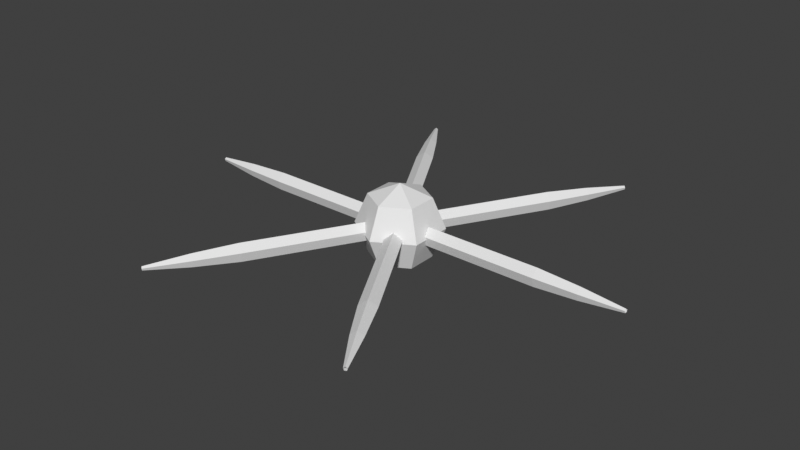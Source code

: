 # Source: speeder.blend  (saved by Blender 4.5.90; exported with 4.5.12 LTS)
import bpy
from mathutils import Matrix  # noqa: F401  (used for matrix-valued properties, if any)

bpy.ops.wm.read_factory_settings(use_empty=True)
scene = bpy.context.scene
scene.name = 'Scene'

# ---- collections
col_collection = bpy.data.collections.new('Collection'); scene.collection.children.link(col_collection)

# ---- world
world_world = bpy.data.worlds.new('World'); scene.world = world_world
world_world.use_nodes = True; world_world.node_tree.nodes.clear()
_N = world_world.node_tree.nodes; _L = world_world.node_tree.links
n0 = _N.new('ShaderNodeOutputWorld'); n0.name = 'World Output'; n0.location = (200, 100)
n1 = _N.new('ShaderNodeBackground'); n1.name = 'Background'; n1.location = (-200, 100)
n1.inputs[0].default_value = (0.05088, 0.05088, 0.05088, 1.0)
_L.new(n1.outputs[0], n0.inputs[0])
n0.is_active_output = True
world_world.color = (0.05088, 0.05088, 0.05088)
world_world.sun_shadow_jitter_overblur = 0.0

# ---- meshes
me_sphere = bpy.data.meshes.new('Sphere')
me_sphere.from_pydata([(-0.6124, 0.3536, 0.7071), (-0.866, 0.5, 0.0), (-0.6124, 0.3536, -0.7071), (0.0, 0.7071, 0.7071), (0.0, 1.0, 0.0), (0.0, 0.7071, -0.7071), (0.6124, 0.3536, 0.7071), (0.866, 0.5, 0.0), (0.6124, 0.3536, -0.7071), (0.6124, -0.3536, 0.7071), (0.866, -0.5, 0.0), (0.6124, -0.3536, -0.7071), (0.0, 0.0, -1.0), (0.0, 0.0, 1.0), (-1.192e-07, -0.7071, 0.7071), (-1.192e-07, -1.0, 0.0), (-1.192e-07, -0.7071, -0.7071), (-0.6124, -0.3536, 0.7071), (-0.866, -0.5, 0.0), (-0.6124, -0.3536, -0.7071)], [], [(12, 2, 5), (1, 0, 3, 4), (2, 1, 4, 5), (0, 13, 3), (4, 3, 6, 7), (5, 4, 7, 8), (3, 13, 6), (12, 5, 8), (12, 8, 11), (7, 6, 9, 10), (8, 7, 10, 11), (6, 13, 9), (12, 11, 16), (10, 9, 14, 15), (11, 10, 15, 16), (9, 13, 14), (12, 16, 19), (15, 14, 17, 18), (16, 15, 18, 19), (14, 13, 17), (12, 19, 2), (18, 17, 0, 1), (19, 18, 1, 2), (17, 13, 0)])
_uv = me_sphere.uv_layers.new(name='UVMap')
_uv.uv.foreach_set('vector', [0.5833, 0.0, 0.6667, 0.25, 0.5, 0.25, 0.6667, 0.5, 0.6667, 0.75, 0.5, 0.75, 0.5, 0.5, 0.6667, 0.25, 0.6667, 0.5, 0.5, 0.5, 0.5, 0.25, 0.6667, 0.75, 0.5833, 1.0, 0.5, 0.75, 0.5, 0.5, 0.5, 0.75, 0.3333, 0.75, 0.3333, 0.5, 0.5, 0.25, 0.5, 0.5, 0.3333, 0.5, 0.3333, 0.25, 0.5, 0.75, 0.4167, 1.0, 0.3333, 0.75, 0.4167, 0.0, 0.5, 0.25, 0.3333, 0.25, 0.25, 0.0, 0.3333, 0.25, 0.1667, 0.25, 0.3333, 0.5, 0.3333, 0.75, 0.1667, 0.75, 0.1667, 0.5, 0.3333, 0.25, 0.3333, 0.5, 0.1667, 0.5, 0.1667, 0.25, 0.3333, 0.75, 0.25, 1.0, 0.1667, 0.75, 0.08333, 0.0, 0.1667, 0.25, 0.0, 0.25, 0.1667, 0.5, 0.1667, 0.75, 0.0, 0.75, 0.0, 0.5, 0.1667, 0.25, 0.1667, 0.5, 0.0, 0.5, 0.0, 0.25, 0.1667, 0.75, 0.08333, 1.0, 0.0, 0.75, 0.9167, 0.0, 1.0, 0.25, 0.8333, 0.25, 1.0, 0.5, 1.0, 0.75, 0.8333, 0.75, 0.8333, 0.5, 1.0, 0.25, 1.0, 0.5, 0.8333, 0.5, 0.8333, 0.25, 1.0, 0.75, 0.9167, 1.0, 0.8333, 0.75, 0.75, 0.0, 0.8333, 0.25, 0.6667, 0.25, 0.8333, 0.5, 0.8333, 0.75, 0.6667, 0.75, 0.6667, 0.5, 0.8333, 0.25, 0.8333, 0.5, 0.6667, 0.5, 0.6667, 0.25, 0.8333, 0.75, 0.75, 1.0, 0.6667, 0.75])
me_sphere.update()
me_cone = bpy.data.meshes.new('Cone')
me_cone.from_pydata([(0.71, 2.384e-07, 0.21), (3.516, 1.192e-06, 0.21), (3.516, 0.1997, 0.06489), (3.516, 0.1234, -0.1699), (3.516, -0.1234, -0.1699), (3.516, -0.1997, 0.06489), (5.509, 2.384e-06, 0.04558), (0.71, 0.1997, 0.06489), (0.71, 0.1234, -0.1699), (0.71, -0.1234, -0.1699), (0.71, -0.1997, 0.06489), (2.853, 9.537e-07, 0.21), (2.653, 9.537e-07, 0.21), (2.753, -0.1997, 0.06489), (2.528, -0.1234, -0.1699), (2.978, -0.1234, -0.1699), (2.978, 0.1234, -0.1699), (2.528, 0.1234, -0.1699), (2.753, 0.1997, 0.06489), (5.509, 0.04336, 0.01409), (5.509, 0.0268, -0.03688), (5.509, -0.02679, -0.03688), (5.509, -0.04335, 0.01409), (4.512, 0.08858, -0.1219), (4.512, -0.08858, -0.1219), (4.512, -0.1433, 0.04657), (4.512, 1.669e-06, 0.1507), (4.512, 0.1433, 0.04657), (0.355, 0.6149, 0.21), (1.758, 3.045, 0.21), (1.585, 3.145, 0.06489), (1.651, 3.106, -0.1699), (1.865, 2.983, -0.1699), (1.931, 2.945, 0.06489), (2.755, 4.771, 0.04558), (0.182, 0.7147, 0.06489), (0.2481, 0.6766, -0.1699), (0.4619, 0.5532, -0.1699), (0.528, 0.515, 0.06489), (1.426, 2.471, 0.21), (1.326, 2.298, 0.21), (1.549, 2.284, 0.06489), (1.371, 2.127, -0.1699), (1.596, 2.518, -0.1699), (1.382, 2.641, -0.1699), (1.157, 2.251, -0.1699), (1.204, 2.484, 0.06489), (2.717, 4.793, 0.01409), (2.731, 4.784, -0.03688), (2.778, 4.758, -0.03688), (2.792, 4.749, 0.01409), (2.18, 3.952, -0.1219), (2.333, 3.864, -0.1219), (2.38, 3.836, 0.04657), (2.256, 3.908, 0.1507), (2.132, 3.98, 0.04657), (-0.355, 0.6149, 0.21), (-1.758, 3.045, 0.21), (-1.931, 2.945, 0.06489), (-1.865, 2.983, -0.1699), (-1.651, 3.106, -0.1699), (-1.585, 3.145, 0.06489), (-2.755, 4.771, 0.04558), (-0.528, 0.515, 0.06489), (-0.4619, 0.5532, -0.1699), (-0.2481, 0.6766, -0.1699), (-0.182, 0.7147, 0.06489), (-1.426, 2.471, 0.21), (-1.326, 2.298, 0.21), (-1.204, 2.484, 0.06489), (-1.157, 2.251, -0.1699), (-1.382, 2.641, -0.1699), (-1.596, 2.518, -0.1699), (-1.371, 2.127, -0.1699), (-1.549, 2.284, 0.06489), (-2.792, 4.749, 0.01409), (-2.778, 4.758, -0.03688), (-2.731, 4.784, -0.03688), (-2.717, 4.793, 0.01409), (-2.333, 3.864, -0.1219), (-2.18, 3.952, -0.1219), (-2.132, 3.98, 0.04657), (-2.256, 3.908, 0.1507), (-2.38, 3.836, 0.04657), (-0.71, -1.654e-07, 0.21), (-3.516, -7.623e-07, 0.21), (-3.516, -0.1997, 0.06489), (-3.516, -0.1234, -0.1699), (-3.516, 0.1234, -0.1699), (-3.516, 0.1997, 0.06489), (-5.509, -1.298e-06, 0.04558), (-0.71, -0.1997, 0.06489), (-0.71, -0.1234, -0.1699), (-0.71, 0.1234, -0.1699), (-0.71, 0.1997, 0.06489), (-2.853, -4.251e-07, 0.21), (-2.653, -3.953e-07, 0.21), (-2.753, 0.1997, 0.06489), (-2.528, 0.1234, -0.1699), (-2.978, 0.1234, -0.1699), (-2.978, -0.1234, -0.1699), (-2.528, -0.1234, -0.1699), (-2.753, -0.1997, 0.06489), (-5.509, -0.04335, 0.01409), (-5.509, -0.0268, -0.03688), (-5.509, 0.02679, -0.03688), (-5.509, 0.04335, 0.01409), (-4.512, -0.08858, -0.1219), (-4.512, 0.08858, -0.1219), (-4.512, 0.1433, 0.04657), (-4.512, -6.724e-07, 0.1507), (-4.512, -0.1433, 0.04657), (-0.355, -0.6149, 0.21), (-1.758, -3.045, 0.21), (-1.585, -3.145, 0.06489), (-1.651, -3.106, -0.1699), (-1.865, -2.983, -0.1699), (-1.931, -2.945, 0.06489), (-2.755, -4.771, 0.04558), (-0.182, -0.7147, 0.06489), (-0.2481, -0.6766, -0.1699), (-0.4619, -0.5532, -0.1699), (-0.528, -0.515, 0.06489), (-1.426, -2.471, 0.21), (-1.326, -2.298, 0.21), (-1.549, -2.284, 0.06489), (-1.371, -2.127, -0.1699), (-1.596, -2.518, -0.1699), (-1.382, -2.641, -0.1699), (-1.157, -2.251, -0.1699), (-1.204, -2.484, 0.06489), (-2.717, -4.793, 0.01409), (-2.731, -4.784, -0.03688), (-2.778, -4.758, -0.03688), (-2.792, -4.749, 0.01409), (-2.18, -3.952, -0.1219), (-2.333, -3.864, -0.1219), (-2.38, -3.836, 0.04657), (-2.256, -3.908, 0.1507), (-2.132, -3.98, 0.04657), (0.355, -0.6149, 0.21), (1.758, -3.045, 0.21), (1.931, -2.945, 0.06489), (1.865, -2.983, -0.1699), (1.651, -3.106, -0.1699), (1.585, -3.145, 0.06489), (2.755, -4.771, 0.04558), (0.528, -0.515, 0.06489), (0.4619, -0.5532, -0.1699), (0.2481, -0.6766, -0.1699), (0.182, -0.7147, 0.06489), (1.426, -2.471, 0.21), (1.326, -2.298, 0.21), (1.204, -2.484, 0.06489), (1.157, -2.251, -0.1699), (1.382, -2.641, -0.1699), (1.596, -2.518, -0.1699), (1.371, -2.127, -0.1699), (1.549, -2.284, 0.06489), (2.792, -4.749, 0.01409), (2.778, -4.758, -0.03688), (2.731, -4.784, -0.03688), (2.717, -4.793, 0.01409), (2.333, -3.864, -0.1219), (2.18, -3.952, -0.1219), (2.132, -3.98, 0.04657), (2.256, -3.908, 0.1507), (2.38, -3.836, 0.04657)], [], [(12, 18, 7, 0), (23, 27, 19, 20), (17, 14, 9, 8), (25, 24, 21, 22), (14, 13, 10, 9), (26, 25, 22, 6), (13, 12, 0, 10), (24, 23, 20, 21), (18, 17, 8, 7), (27, 26, 6, 19), (2, 3, 16, 18), (18, 16, 17), (5, 1, 11, 13), (13, 11, 12), (4, 5, 13, 15), (15, 13, 14), (3, 4, 15, 16), (16, 15, 14, 17), (1, 2, 18, 11), (11, 18, 12), (2, 1, 26, 27), (4, 3, 23, 24), (1, 5, 25, 26), (5, 4, 24, 25), (3, 2, 27, 23), (40, 46, 35, 28), (51, 55, 47, 48), (45, 42, 37, 36), (53, 52, 49, 50), (42, 41, 38, 37), (54, 53, 50, 34), (41, 40, 28, 38), (52, 51, 48, 49), (46, 45, 36, 35), (55, 54, 34, 47), (30, 31, 44, 46), (46, 44, 45), (33, 29, 39, 41), (41, 39, 40), (32, 33, 41, 43), (43, 41, 42), (31, 32, 43, 44), (44, 43, 42, 45), (29, 30, 46, 39), (39, 46, 40), (30, 29, 54, 55), (32, 31, 51, 52), (29, 33, 53, 54), (33, 32, 52, 53), (31, 30, 55, 51), (68, 74, 63, 56), (79, 83, 75, 76), (73, 70, 65, 64), (81, 80, 77, 78), (70, 69, 66, 65), (82, 81, 78, 62), (69, 68, 56, 66), (80, 79, 76, 77), (74, 73, 64, 63), (83, 82, 62, 75), (58, 59, 72, 74), (74, 72, 73), (61, 57, 67, 69), (69, 67, 68), (60, 61, 69, 71), (71, 69, 70), (59, 60, 71, 72), (72, 71, 70, 73), (57, 58, 74, 67), (67, 74, 68), (58, 57, 82, 83), (60, 59, 79, 80), (57, 61, 81, 82), (61, 60, 80, 81), (59, 58, 83, 79), (96, 102, 91, 84), (107, 111, 103, 104), (101, 98, 93, 92), (109, 108, 105, 106), (98, 97, 94, 93), (110, 109, 106, 90), (97, 96, 84, 94), (108, 107, 104, 105), (102, 101, 92, 91), (111, 110, 90, 103), (86, 87, 100, 102), (102, 100, 101), (89, 85, 95, 97), (97, 95, 96), (88, 89, 97, 99), (99, 97, 98), (87, 88, 99, 100), (100, 99, 98, 101), (85, 86, 102, 95), (95, 102, 96), (86, 85, 110, 111), (88, 87, 107, 108), (85, 89, 109, 110), (89, 88, 108, 109), (87, 86, 111, 107), (124, 130, 119, 112), (135, 139, 131, 132), (129, 126, 121, 120), (137, 136, 133, 134), (126, 125, 122, 121), (138, 137, 134, 118), (125, 124, 112, 122), (136, 135, 132, 133), (130, 129, 120, 119), (139, 138, 118, 131), (114, 115, 128, 130), (130, 128, 129), (117, 113, 123, 125), (125, 123, 124), (116, 117, 125, 127), (127, 125, 126), (115, 116, 127, 128), (128, 127, 126, 129), (113, 114, 130, 123), (123, 130, 124), (114, 113, 138, 139), (116, 115, 135, 136), (113, 117, 137, 138), (117, 116, 136, 137), (115, 114, 139, 135), (152, 158, 147, 140), (163, 167, 159, 160), (157, 154, 149, 148), (165, 164, 161, 162), (154, 153, 150, 149), (166, 165, 162, 146), (153, 152, 140, 150), (164, 163, 160, 161), (158, 157, 148, 147), (167, 166, 146, 159), (142, 143, 156, 158), (158, 156, 157), (145, 141, 151, 153), (153, 151, 152), (144, 145, 153, 155), (155, 153, 154), (143, 144, 155, 156), (156, 155, 154, 157), (141, 142, 158, 151), (151, 158, 152), (142, 141, 166, 167), (144, 143, 163, 164), (141, 145, 165, 166), (145, 144, 164, 165), (143, 142, 167, 163)])
_uv = me_cone.uv_layers.new(name='UVMap')
_uv.uv.foreach_set('vector', [0.25, 0.49, 0.4783, 0.3242, 0.4783, 0.3242, 0.25, 0.49, 0.3911, 0.05584, 0.4783, 0.3242, 0.4783, 0.3242, 0.3911, 0.05584, 0.3911, 0.05584, 0.1089, 0.05584, 0.1089, 0.05584, 0.3911, 0.05584, 0.02175, 0.3242, 0.1089, 0.05584, 0.1089, 0.05584, 0.02175, 0.3242, 0.1089, 0.05584, 0.02175, 0.3242, 0.02175, 0.3242, 0.1089, 0.05584, 0.25, 0.49, 0.02175, 0.3242, 0.02175, 0.3242, 0.25, 0.49, 0.02175, 0.3242, 0.25, 0.49, 0.25, 0.49, 0.02175, 0.3242, 0.1089, 0.05584, 0.3911, 0.05584, 0.3911, 0.05584, 0.1089, 0.05584, 0.4783, 0.3242, 0.3911, 0.05584, 0.3911, 0.05584, 0.4783, 0.3242, 0.4783, 0.3242, 0.25, 0.49, 0.25, 0.49, 0.4783, 0.3242, 0.4783, 0.3242, 0.3911, 0.05584, 0.3911, 0.05584, 0.4783, 0.3242, 0.4783, 0.3242, 0.3911, 0.05584, 0.3911, 0.05584, 0.02175, 0.3242, 0.25, 0.49, 0.25, 0.49, 0.02175, 0.3242, 0.02175, 0.3242, 0.25, 0.49, 0.25, 0.49, 0.1089, 0.05584, 0.02175, 0.3242, 0.02175, 0.3242, 0.1089, 0.05584, 0.1089, 0.05584, 0.02175, 0.3242, 0.1089, 0.05584, 0.3911, 0.05584, 0.1089, 0.05584, 0.1089, 0.05584, 0.3911, 0.05584, 0.3911, 0.05584, 0.1089, 0.05584, 0.1089, 0.05584, 0.3911, 0.05584, 0.25, 0.49, 0.4783, 0.3242, 0.4783, 0.3242, 0.25, 0.49, 0.25, 0.49, 0.4783, 0.3242, 0.25, 0.49, 0.4783, 0.3242, 0.25, 0.49, 0.25, 0.49, 0.4783, 0.3242, 0.1089, 0.05584, 0.3911, 0.05584, 0.3911, 0.05584, 0.1089, 0.05584, 0.25, 0.49, 0.02175, 0.3242, 0.02175, 0.3242, 0.25, 0.49, 0.02175, 0.3242, 0.1089, 0.05584, 0.1089, 0.05584, 0.02175, 0.3242, 0.3911, 0.05584, 0.4783, 0.3242, 0.4783, 0.3242, 0.3911, 0.05584, 0.25, 0.49, 0.4783, 0.3242, 0.4783, 0.3242, 0.25, 0.49, 0.3911, 0.05584, 0.4783, 0.3242, 0.4783, 0.3242, 0.3911, 0.05584, 0.3911, 0.05584, 0.1089, 0.05584, 0.1089, 0.05584, 0.3911, 0.05584, 0.02175, 0.3242, 0.1089, 0.05584, 0.1089, 0.05584, 0.02175, 0.3242, 0.1089, 0.05584, 0.02175, 0.3242, 0.02175, 0.3242, 0.1089, 0.05584, 0.25, 0.49, 0.02175, 0.3242, 0.02175, 0.3242, 0.25, 0.49, 0.02175, 0.3242, 0.25, 0.49, 0.25, 0.49, 0.02175, 0.3242, 0.1089, 0.05584, 0.3911, 0.05584, 0.3911, 0.05584, 0.1089, 0.05584, 0.4783, 0.3242, 0.3911, 0.05584, 0.3911, 0.05584, 0.4783, 0.3242, 0.4783, 0.3242, 0.25, 0.49, 0.25, 0.49, 0.4783, 0.3242, 0.4783, 0.3242, 0.3911, 0.05584, 0.3911, 0.05584, 0.4783, 0.3242, 0.4783, 0.3242, 0.3911, 0.05584, 0.3911, 0.05584, 0.02175, 0.3242, 0.25, 0.49, 0.25, 0.49, 0.02175, 0.3242, 0.02175, 0.3242, 0.25, 0.49, 0.25, 0.49, 0.1089, 0.05584, 0.02175, 0.3242, 0.02175, 0.3242, 0.1089, 0.05584, 0.1089, 0.05584, 0.02175, 0.3242, 0.1089, 0.05584, 0.3911, 0.05584, 0.1089, 0.05584, 0.1089, 0.05584, 0.3911, 0.05584, 0.3911, 0.05584, 0.1089, 0.05584, 0.1089, 0.05584, 0.3911, 0.05584, 0.25, 0.49, 0.4783, 0.3242, 0.4783, 0.3242, 0.25, 0.49, 0.25, 0.49, 0.4783, 0.3242, 0.25, 0.49, 0.4783, 0.3242, 0.25, 0.49, 0.25, 0.49, 0.4783, 0.3242, 0.1089, 0.05584, 0.3911, 0.05584, 0.3911, 0.05584, 0.1089, 0.05584, 0.25, 0.49, 0.02175, 0.3242, 0.02175, 0.3242, 0.25, 0.49, 0.02175, 0.3242, 0.1089, 0.05584, 0.1089, 0.05584, 0.02175, 0.3242, 0.3911, 0.05584, 0.4783, 0.3242, 0.4783, 0.3242, 0.3911, 0.05584, 0.25, 0.49, 0.4783, 0.3242, 0.4783, 0.3242, 0.25, 0.49, 0.3911, 0.05584, 0.4783, 0.3242, 0.4783, 0.3242, 0.3911, 0.05584, 0.3911, 0.05584, 0.1089, 0.05584, 0.1089, 0.05584, 0.3911, 0.05584, 0.02175, 0.3242, 0.1089, 0.05584, 0.1089, 0.05584, 0.02175, 0.3242, 0.1089, 0.05584, 0.02175, 0.3242, 0.02175, 0.3242, 0.1089, 0.05584, 0.25, 0.49, 0.02175, 0.3242, 0.02175, 0.3242, 0.25, 0.49, 0.02175, 0.3242, 0.25, 0.49, 0.25, 0.49, 0.02175, 0.3242, 0.1089, 0.05584, 0.3911, 0.05584, 0.3911, 0.05584, 0.1089, 0.05584, 0.4783, 0.3242, 0.3911, 0.05584, 0.3911, 0.05584, 0.4783, 0.3242, 0.4783, 0.3242, 0.25, 0.49, 0.25, 0.49, 0.4783, 0.3242, 0.4783, 0.3242, 0.3911, 0.05584, 0.3911, 0.05584, 0.4783, 0.3242, 0.4783, 0.3242, 0.3911, 0.05584, 0.3911, 0.05584, 0.02175, 0.3242, 0.25, 0.49, 0.25, 0.49, 0.02175, 0.3242, 0.02175, 0.3242, 0.25, 0.49, 0.25, 0.49, 0.1089, 0.05584, 0.02175, 0.3242, 0.02175, 0.3242, 0.1089, 0.05584, 0.1089, 0.05584, 0.02175, 0.3242, 0.1089, 0.05584, 0.3911, 0.05584, 0.1089, 0.05584, 0.1089, 0.05584, 0.3911, 0.05584, 0.3911, 0.05584, 0.1089, 0.05584, 0.1089, 0.05584, 0.3911, 0.05584, 0.25, 0.49, 0.4783, 0.3242, 0.4783, 0.3242, 0.25, 0.49, 0.25, 0.49, 0.4783, 0.3242, 0.25, 0.49, 0.4783, 0.3242, 0.25, 0.49, 0.25, 0.49, 0.4783, 0.3242, 0.1089, 0.05584, 0.3911, 0.05584, 0.3911, 0.05584, 0.1089, 0.05584, 0.25, 0.49, 0.02175, 0.3242, 0.02175, 0.3242, 0.25, 0.49, 0.02175, 0.3242, 0.1089, 0.05584, 0.1089, 0.05584, 0.02175, 0.3242, 0.3911, 0.05584, 0.4783, 0.3242, 0.4783, 0.3242, 0.3911, 0.05584, 0.25, 0.49, 0.4783, 0.3242, 0.4783, 0.3242, 0.25, 0.49, 0.3911, 0.05584, 0.4783, 0.3242, 0.4783, 0.3242, 0.3911, 0.05584, 0.3911, 0.05584, 0.1089, 0.05584, 0.1089, 0.05584, 0.3911, 0.05584, 0.02175, 0.3242, 0.1089, 0.05584, 0.1089, 0.05584, 0.02175, 0.3242, 0.1089, 0.05584, 0.02175, 0.3242, 0.02175, 0.3242, 0.1089, 0.05584, 0.25, 0.49, 0.02175, 0.3242, 0.02175, 0.3242, 0.25, 0.49, 0.02175, 0.3242, 0.25, 0.49, 0.25, 0.49, 0.02175, 0.3242, 0.1089, 0.05584, 0.3911, 0.05584, 0.3911, 0.05584, 0.1089, 0.05584, 0.4783, 0.3242, 0.3911, 0.05584, 0.3911, 0.05584, 0.4783, 0.3242, 0.4783, 0.3242, 0.25, 0.49, 0.25, 0.49, 0.4783, 0.3242, 0.4783, 0.3242, 0.3911, 0.05584, 0.3911, 0.05584, 0.4783, 0.3242, 0.4783, 0.3242, 0.3911, 0.05584, 0.3911, 0.05584, 0.02175, 0.3242, 0.25, 0.49, 0.25, 0.49, 0.02175, 0.3242, 0.02175, 0.3242, 0.25, 0.49, 0.25, 0.49, 0.1089, 0.05584, 0.02175, 0.3242, 0.02175, 0.3242, 0.1089, 0.05584, 0.1089, 0.05584, 0.02175, 0.3242, 0.1089, 0.05584, 0.3911, 0.05584, 0.1089, 0.05584, 0.1089, 0.05584, 0.3911, 0.05584, 0.3911, 0.05584, 0.1089, 0.05584, 0.1089, 0.05584, 0.3911, 0.05584, 0.25, 0.49, 0.4783, 0.3242, 0.4783, 0.3242, 0.25, 0.49, 0.25, 0.49, 0.4783, 0.3242, 0.25, 0.49, 0.4783, 0.3242, 0.25, 0.49, 0.25, 0.49, 0.4783, 0.3242, 0.1089, 0.05584, 0.3911, 0.05584, 0.3911, 0.05584, 0.1089, 0.05584, 0.25, 0.49, 0.02175, 0.3242, 0.02175, 0.3242, 0.25, 0.49, 0.02175, 0.3242, 0.1089, 0.05584, 0.1089, 0.05584, 0.02175, 0.3242, 0.3911, 0.05584, 0.4783, 0.3242, 0.4783, 0.3242, 0.3911, 0.05584, 0.25, 0.49, 0.4783, 0.3242, 0.4783, 0.3242, 0.25, 0.49, 0.3911, 0.05584, 0.4783, 0.3242, 0.4783, 0.3242, 0.3911, 0.05584, 0.3911, 0.05584, 0.1089, 0.05584, 0.1089, 0.05584, 0.3911, 0.05584, 0.02175, 0.3242, 0.1089, 0.05584, 0.1089, 0.05584, 0.02175, 0.3242, 0.1089, 0.05584, 0.02175, 0.3242, 0.02175, 0.3242, 0.1089, 0.05584, 0.25, 0.49, 0.02175, 0.3242, 0.02175, 0.3242, 0.25, 0.49, 0.02175, 0.3242, 0.25, 0.49, 0.25, 0.49, 0.02175, 0.3242, 0.1089, 0.05584, 0.3911, 0.05584, 0.3911, 0.05584, 0.1089, 0.05584, 0.4783, 0.3242, 0.3911, 0.05584, 0.3911, 0.05584, 0.4783, 0.3242, 0.4783, 0.3242, 0.25, 0.49, 0.25, 0.49, 0.4783, 0.3242, 0.4783, 0.3242, 0.3911, 0.05584, 0.3911, 0.05584, 0.4783, 0.3242, 0.4783, 0.3242, 0.3911, 0.05584, 0.3911, 0.05584, 0.02175, 0.3242, 0.25, 0.49, 0.25, 0.49, 0.02175, 0.3242, 0.02175, 0.3242, 0.25, 0.49, 0.25, 0.49, 0.1089, 0.05584, 0.02175, 0.3242, 0.02175, 0.3242, 0.1089, 0.05584, 0.1089, 0.05584, 0.02175, 0.3242, 0.1089, 0.05584, 0.3911, 0.05584, 0.1089, 0.05584, 0.1089, 0.05584, 0.3911, 0.05584, 0.3911, 0.05584, 0.1089, 0.05584, 0.1089, 0.05584, 0.3911, 0.05584, 0.25, 0.49, 0.4783, 0.3242, 0.4783, 0.3242, 0.25, 0.49, 0.25, 0.49, 0.4783, 0.3242, 0.25, 0.49, 0.4783, 0.3242, 0.25, 0.49, 0.25, 0.49, 0.4783, 0.3242, 0.1089, 0.05584, 0.3911, 0.05584, 0.3911, 0.05584, 0.1089, 0.05584, 0.25, 0.49, 0.02175, 0.3242, 0.02175, 0.3242, 0.25, 0.49, 0.02175, 0.3242, 0.1089, 0.05584, 0.1089, 0.05584, 0.02175, 0.3242, 0.3911, 0.05584, 0.4783, 0.3242, 0.4783, 0.3242, 0.3911, 0.05584, 0.25, 0.49, 0.4783, 0.3242, 0.4783, 0.3242, 0.25, 0.49, 0.3911, 0.05584, 0.4783, 0.3242, 0.4783, 0.3242, 0.3911, 0.05584, 0.3911, 0.05584, 0.1089, 0.05584, 0.1089, 0.05584, 0.3911, 0.05584, 0.02175, 0.3242, 0.1089, 0.05584, 0.1089, 0.05584, 0.02175, 0.3242, 0.1089, 0.05584, 0.02175, 0.3242, 0.02175, 0.3242, 0.1089, 0.05584, 0.25, 0.49, 0.02175, 0.3242, 0.02175, 0.3242, 0.25, 0.49, 0.02175, 0.3242, 0.25, 0.49, 0.25, 0.49, 0.02175, 0.3242, 0.1089, 0.05584, 0.3911, 0.05584, 0.3911, 0.05584, 0.1089, 0.05584, 0.4783, 0.3242, 0.3911, 0.05584, 0.3911, 0.05584, 0.4783, 0.3242, 0.4783, 0.3242, 0.25, 0.49, 0.25, 0.49, 0.4783, 0.3242, 0.4783, 0.3242, 0.3911, 0.05584, 0.3911, 0.05584, 0.4783, 0.3242, 0.4783, 0.3242, 0.3911, 0.05584, 0.3911, 0.05584, 0.02175, 0.3242, 0.25, 0.49, 0.25, 0.49, 0.02175, 0.3242, 0.02175, 0.3242, 0.25, 0.49, 0.25, 0.49, 0.1089, 0.05584, 0.02175, 0.3242, 0.02175, 0.3242, 0.1089, 0.05584, 0.1089, 0.05584, 0.02175, 0.3242, 0.1089, 0.05584, 0.3911, 0.05584, 0.1089, 0.05584, 0.1089, 0.05584, 0.3911, 0.05584, 0.3911, 0.05584, 0.1089, 0.05584, 0.1089, 0.05584, 0.3911, 0.05584, 0.25, 0.49, 0.4783, 0.3242, 0.4783, 0.3242, 0.25, 0.49, 0.25, 0.49, 0.4783, 0.3242, 0.25, 0.49, 0.4783, 0.3242, 0.25, 0.49, 0.25, 0.49, 0.4783, 0.3242, 0.1089, 0.05584, 0.3911, 0.05584, 0.3911, 0.05584, 0.1089, 0.05584, 0.25, 0.49, 0.02175, 0.3242, 0.02175, 0.3242, 0.25, 0.49, 0.02175, 0.3242, 0.1089, 0.05584, 0.1089, 0.05584, 0.02175, 0.3242, 0.3911, 0.05584, 0.4783, 0.3242, 0.4783, 0.3242, 0.3911, 0.05584])
me_cone.update()
arm_armature = bpy.data.armatures.new('Armature')  # bones are not reproduced

# ---- objects
ob_armature = bpy.data.objects.new('Armature', arm_armature)
ob_body = bpy.data.objects.new('Body', me_sphere)
ob_legs = bpy.data.objects.new('Legs', me_cone)

# ---- transforms, parenting, visibility, modifiers, constraints
ob_armature.location = (0.0, 0.0, 0.0)
ob_armature.show_in_front = True
ob_body.parent = ob_armature
ob_body.location = (0.0, 0.0, 0.0)
_vg = ob_body.vertex_groups.new(name='Main')
_vg.add([0, 1, 2, 3, 4, 5, 6, 7, 8, 9, 10, 11, 12, 13, 14, 15, 16, 17, 18, 19], 1.0, 'REPLACE')
_vg = ob_body.vertex_groups.new(name='F1')
_vg = ob_body.vertex_groups.new(name='F2')
_vg = ob_body.vertex_groups.new(name='LF1')
_vg = ob_body.vertex_groups.new(name='LF2')
_vg = ob_body.vertex_groups.new(name='LB1')
_vg = ob_body.vertex_groups.new(name='LB2')
_vg = ob_body.vertex_groups.new(name='B1')
_vg = ob_body.vertex_groups.new(name='B2')
_vg = ob_body.vertex_groups.new(name='RB1')
_vg = ob_body.vertex_groups.new(name='RB2')
_vg = ob_body.vertex_groups.new(name='RF1')
_vg = ob_body.vertex_groups.new(name='RF2')
_m = ob_body.modifiers.new('Armature', 'ARMATURE')
_m.object = ob_armature
ob_legs.parent = ob_armature
ob_legs.location = (0.0, 0.0, 0.0)
_vg = ob_legs.vertex_groups.new(name='Main')
_vg = ob_legs.vertex_groups.new(name='F1')
for _i, _w in zip([0, 7, 8, 9, 10, 12, 13, 14, 17, 18], [0.9999, 1.0, 1.0, 1.0, 0.9994, 1.0, 1.0, 1.0, 0.9994, 1.0]): _vg.add([_i], _w, 'REPLACE')
_vg = ob_legs.vertex_groups.new(name='F2')
for _i, _w in zip([1, 2, 3, 4, 5, 6, 11, 15, 16, 19, 20, 21, 22, 23, 24, 25, 26, 27], [1.0, 1.0, 0.9999, 1.0, 1.0, 0.9958, 0.9999, 1.0, 1.0, 1.0, 1.0, 0.99, 1.0, 1.0, 1.0, 1.0, 1.0, 1.0]): _vg.add([_i], _w, 'REPLACE')
_vg = ob_legs.vertex_groups.new(name='LF1')
_vg.add([28, 35, 36, 37, 38, 40, 41, 42, 45, 46], 1.0, 'REPLACE')
_vg = ob_legs.vertex_groups.new(name='LF2')
_vg.add([29, 30, 31, 32, 33, 34, 39, 43, 44, 47, 48, 49, 50, 51, 52, 53, 54, 55], 1.0, 'REPLACE')
_vg = ob_legs.vertex_groups.new(name='LB1')
_vg.add([56, 63, 64, 65, 66, 68, 69, 70, 73, 74], 1.0, 'REPLACE')
_vg = ob_legs.vertex_groups.new(name='LB2')
_vg.add([57, 58, 59, 60, 61, 62, 67, 71, 72, 75, 76, 77, 78, 79, 80, 81, 82, 83], 1.0, 'REPLACE')
_vg = ob_legs.vertex_groups.new(name='B1')
for _i, _w in zip([57, 58, 59, 60, 61, 62, 67, 68, 69, 70, 71, 72, 73, 74, 75, 76, 77, 78, 79, 80, 81, 82, 83, 84, 91, 92, 93, 94, 96, 97, 98, 101, 102], [0.0, 0.0, 0.0, 0.0, 0.0, 0.0, 0.0003332, 0.0, 0.0, 0.0, 0.0, 0.0, 0.0, 0.0, 0.0, 0.0, 0.0, 0.0, 0.0, 0.0, 0.0, 0.0, 0.0, 1.0, 1.0, 1.0, 1.0, 1.0, 1.0, 1.0, 1.0, 1.0, 1.0]): _vg.add([_i], _w, 'REPLACE')
_vg = ob_legs.vertex_groups.new(name='B2')
_vg.add([85, 86, 87, 88, 89, 90, 95, 99, 100, 103, 104, 105, 106, 107, 108, 109, 110, 111], 1.0, 'REPLACE')
_vg = ob_legs.vertex_groups.new(name='RB1')
_vg.add([112, 119, 120, 121, 122, 124, 125, 126, 129, 130], 1.0, 'REPLACE')
_vg = ob_legs.vertex_groups.new(name='RB2')
_vg.add([113, 114, 115, 116, 117, 118, 123, 127, 128, 131, 132, 133, 134, 135, 136, 137, 138, 139], 1.0, 'REPLACE')
_vg = ob_legs.vertex_groups.new(name='RF1')
for _i, _w in zip([113, 114, 115, 116, 117, 118, 123, 124, 125, 126, 127, 128, 129, 130, 131, 132, 133, 134, 135, 136, 137, 138, 139, 140, 147, 148, 149, 150, 152, 153, 154, 157, 158], [0.0, 0.00014, 0.0, 0.0, 0.0, 0.001253, 0.0003648, 0.0, 0.0, 0.0, 0.0, 0.0004663, 0.0, 0.0, 0.0004047, 0.0, 0.0003541, 0.001372, 0.0, 0.0, 0.0, 0.0, 0.0, 1.0, 1.0, 1.0, 1.0, 1.0, 1.0, 1.0, 1.0, 1.0, 1.0]): _vg.add([_i], _w, 'REPLACE')
_vg = ob_legs.vertex_groups.new(name='RF2')
_vg.add([141, 142, 143, 144, 145, 146, 151, 155, 156, 159, 160, 161, 162, 163, 164, 165, 166, 167], 1.0, 'REPLACE')
_m = ob_legs.modifiers.new('Armature', 'ARMATURE')
_m.object = ob_armature

# ---- collection membership
col_collection.objects.link(ob_armature)
col_collection.objects.link(ob_body)
col_collection.objects.link(ob_legs)

# ---- scene / render settings (as saved in the file)
scene.frame_start = 1; scene.frame_end = 250; scene.frame_set(1)
scene.render.engine = 'BLENDER_EEVEE_NEXT'
scene.view_settings.view_transform = 'Standard'
bpy.context.view_layer.update()

# ---- added for rendering (the .blend has no active camera and no usable light): camera, sun
cam_auto = bpy.data.cameras.new('AutoCamera')
cam_auto.lens = 50.0
cam_auto.sensor_width = 36.0
cam_auto.clip_end = 1000.0
ob_auto_camera = bpy.data.objects.new('AutoCamera', cam_auto)
scene.collection.objects.link(ob_auto_camera)
ob_auto_camera.location = (13.6382, -16.3659, 10.9106)
ob_auto_camera.rotation_euler = (1.09748, -7.21219e-08, 0.694738)
scene.camera = ob_auto_camera
light_auto_sun = bpy.data.lights.new('AutoSun', 'SUN')
light_auto_sun.energy = 3.0
light_auto_sun.angle = 0.0523599
ob_auto_sun = bpy.data.objects.new('AutoSun', light_auto_sun)
scene.collection.objects.link(ob_auto_sun)
ob_auto_sun.rotation_euler = (0.872665, 0.174533, 0.523599)
bpy.context.view_layer.update()
